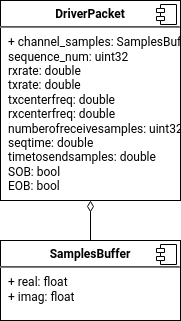

The diagram above was exported from draw.io. Its source (the exported page's mxGraphModel, read from the mxfile embedded in the PNG):
<mxGraphModel dx="577" dy="732" grid="1" gridSize="10" guides="1" tooltips="1" connect="1" arrows="1" fold="1" page="1" pageScale="1" pageWidth="850" pageHeight="1100" math="0" shadow="0">
  <root>
    <mxCell id="0" />
    <mxCell id="1" parent="0" />
    <mxCell id="vMk7BU8KXZNkoZ1I3nhX-7" style="edgeStyle=orthogonalEdgeStyle;rounded=0;orthogonalLoop=1;jettySize=auto;html=1;exitX=0.5;exitY=0;exitDx=0;exitDy=0;entryX=0.5;entryY=1;entryDx=0;entryDy=0;endArrow=diamondThin;endFill=0;endSize=9;" parent="1" source="vMk7BU8KXZNkoZ1I3nhX-3" target="vMk7BU8KXZNkoZ1I3nhX-5" edge="1">
      <mxGeometry relative="1" as="geometry" />
    </mxCell>
    <mxCell id="vMk7BU8KXZNkoZ1I3nhX-3" value="&lt;p style=&quot;margin: 0px ; margin-top: 6px ; text-align: center&quot;&gt;&lt;b&gt;SamplesBuffer&lt;/b&gt;&lt;br&gt;&lt;/p&gt;&lt;hr&gt;&lt;p style=&quot;margin: 0px ; margin-left: 8px&quot;&gt;+ real: float&lt;/p&gt;&lt;p style=&quot;margin: 0px ; margin-left: 8px&quot;&gt;+ imag: float&lt;br&gt;&lt;/p&gt;" style="align=left;overflow=fill;html=1;dropTarget=0;" parent="1" vertex="1">
      <mxGeometry x="350" y="360" width="180" height="80" as="geometry" />
    </mxCell>
    <mxCell id="vMk7BU8KXZNkoZ1I3nhX-4" value="" style="shape=component;jettyWidth=8;jettyHeight=4;" parent="vMk7BU8KXZNkoZ1I3nhX-3" vertex="1">
      <mxGeometry x="1" width="20" height="20" relative="1" as="geometry">
        <mxPoint x="-24" y="4" as="offset" />
      </mxGeometry>
    </mxCell>
    <mxCell id="vMk7BU8KXZNkoZ1I3nhX-5" value="&lt;p style=&quot;margin: 0px ; margin-top: 6px ; text-align: center&quot;&gt;&lt;b&gt;DriverPacket&lt;/b&gt;&lt;br&gt;&lt;/p&gt;&lt;hr&gt;&lt;p style=&quot;margin: 0px ; margin-left: 8px&quot;&gt;+ channel_samples: SamplesBuffer&lt;/p&gt;&lt;p style=&quot;margin: 0px ; margin-left: 8px&quot;&gt;sequence_num: uint32&lt;/p&gt;&lt;p style=&quot;margin: 0px ; margin-left: 8px&quot;&gt;rxrate: double&lt;/p&gt;&lt;p style=&quot;margin: 0px ; margin-left: 8px&quot;&gt;txrate: double&lt;/p&gt;&lt;p style=&quot;margin: 0px ; margin-left: 8px&quot;&gt;txcenterfreq: double&lt;/p&gt;&lt;p style=&quot;margin: 0px ; margin-left: 8px&quot;&gt;rxcenterfreq: double&lt;/p&gt;&lt;p style=&quot;margin: 0px ; margin-left: 8px&quot;&gt;numberofreceivesamples: uint32&lt;/p&gt;&lt;p style=&quot;margin: 0px ; margin-left: 8px&quot;&gt;seqtime: double&lt;/p&gt;&lt;p style=&quot;margin: 0px ; margin-left: 8px&quot;&gt;timetosendsamples: double&lt;/p&gt;&lt;p style=&quot;margin: 0px ; margin-left: 8px&quot;&gt;SOB: bool&lt;/p&gt;&lt;p style=&quot;margin: 0px ; margin-left: 8px&quot;&gt;EOB: bool&lt;br&gt;&lt;/p&gt;" style="align=left;overflow=fill;html=1;dropTarget=0;" parent="1" vertex="1">
      <mxGeometry x="350" y="120" width="180" height="200" as="geometry" />
    </mxCell>
    <mxCell id="vMk7BU8KXZNkoZ1I3nhX-6" value="" style="shape=component;jettyWidth=8;jettyHeight=4;" parent="vMk7BU8KXZNkoZ1I3nhX-5" vertex="1">
      <mxGeometry x="1" width="20" height="20" relative="1" as="geometry">
        <mxPoint x="-24" y="4" as="offset" />
      </mxGeometry>
    </mxCell>
  </root>
</mxGraphModel>